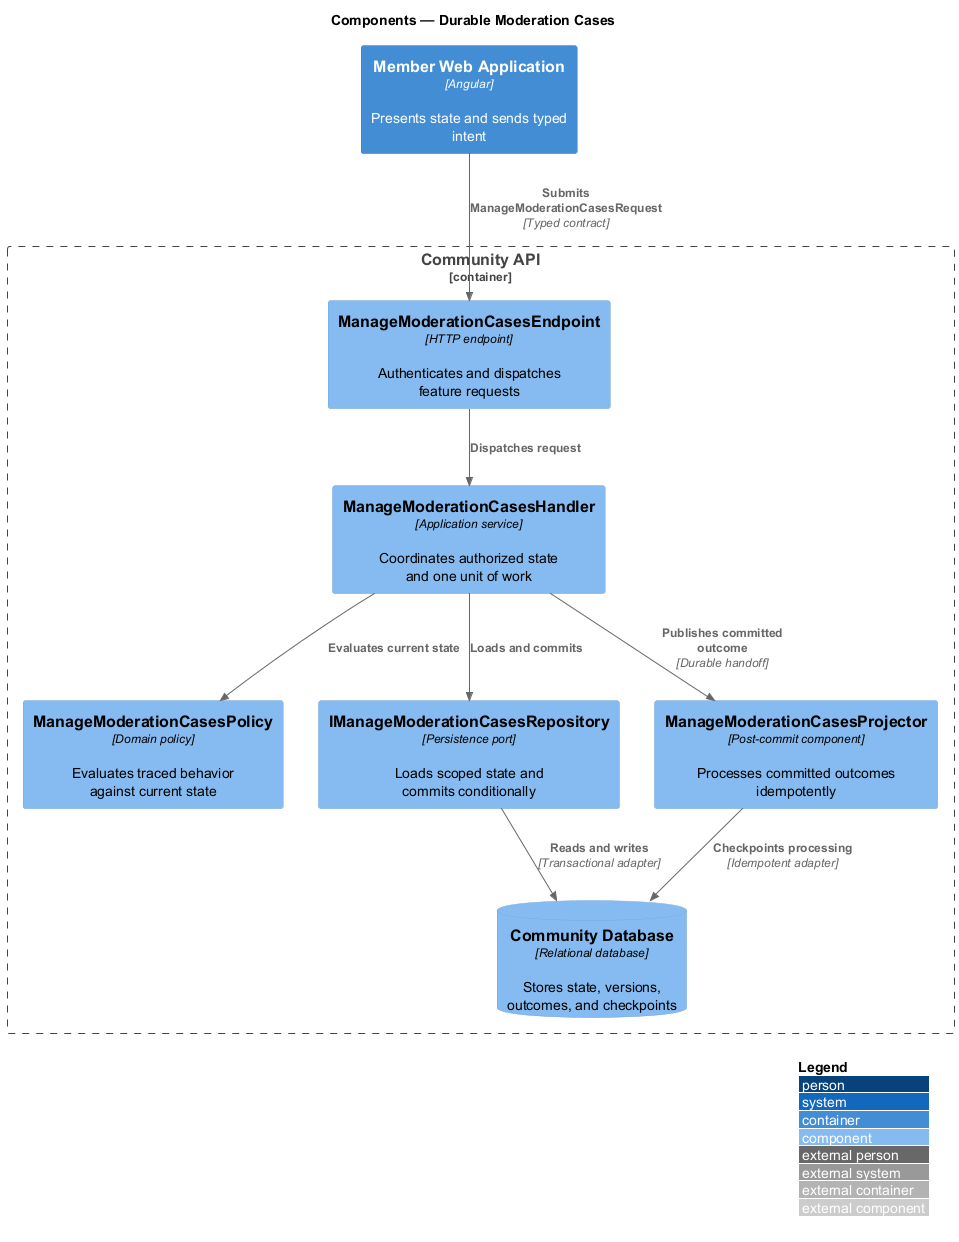

The diagram above was rendered by PlantUML. Its source (embedded in the PNG):
@startuml
!include <C4/C4_Component>
LAYOUT_WITH_LEGEND()
title Components — Durable Moderation Cases

Container(frontend, "Member Web Application", "Angular", "Presents state and sends typed intent")
Container_Boundary(backend, "Community API") {
  Component(endpoint, "ManageModerationCasesEndpoint", "HTTP endpoint", "Authenticates and dispatches feature requests")
  Component(handler, "ManageModerationCasesHandler", "Application service", "Coordinates authorized state and one unit of work")
  Component(policy, "ManageModerationCasesPolicy", "Domain policy", "Evaluates traced behavior against current state")
  Component(repository, "IManageModerationCasesRepository", "Persistence port", "Loads scoped state and commits conditionally")
  Component(projector, "ManageModerationCasesProjector", "Post-commit component", "Processes committed outcomes idempotently")
  ComponentDb(store, "Community Database", "Relational database", "Stores state, versions, outcomes, and checkpoints")
}

Rel(frontend, endpoint, "Submits ManageModerationCasesRequest", "Typed contract")
Rel(endpoint, handler, "Dispatches request")
Rel(handler, policy, "Evaluates current state")
Rel(handler, repository, "Loads and commits")
Rel(repository, store, "Reads and writes", "Transactional adapter")
Rel(handler, projector, "Publishes committed outcome", "Durable handoff")
Rel(projector, store, "Checkpoints processing", "Idempotent adapter")
@enduml